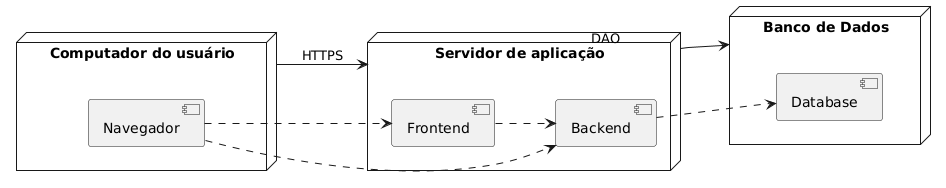

The diagram above was rendered by PlantUML. Its source (embedded in the PNG):
@startuml
left to right direction

node "Computador do usuário" as computador {
    [Navegador]
}

node "Servidor de aplicação" as servidor {
    [Frontend]
    [Backend]
}

node "Banco de Dados" as bd {
    [Database]
}

[Navegador] ..> [Backend]
[Navegador] ..> [Frontend]
[Frontend] ..> [Backend]
[Backend] ..> [Database]

computador --> servidor : HTTPS
servidor --> bd : DAO
@enduml